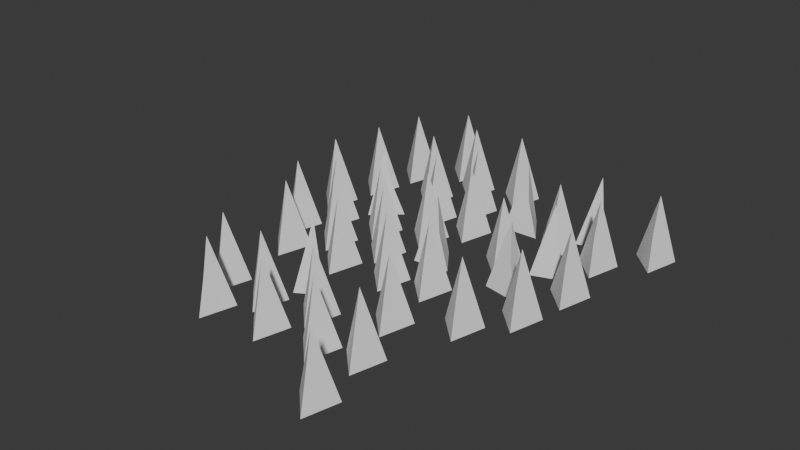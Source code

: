 # Source: Pinchos_Pack43.blend  (saved by Blender 4.2.66; exported with 4.5.12 LTS)
import bpy
from mathutils import Matrix  # noqa: F401  (used for matrix-valued properties, if any)

bpy.ops.wm.read_factory_settings(use_empty=True)
scene = bpy.context.scene
scene.name = 'Scene'

# ---- collections
col_pinchos = bpy.data.collections.new('Pinchos'); scene.collection.children.link(col_pinchos)

# ---- world
world_world = bpy.data.worlds.new('World'); scene.world = world_world
world_world.use_nodes = True; world_world.node_tree.nodes.clear()
_N = world_world.node_tree.nodes; _L = world_world.node_tree.links
n0 = _N.new('ShaderNodeOutputWorld'); n0.name = 'World Output'; n0.location = (300, 300)
n1 = _N.new('ShaderNodeBackground'); n1.name = 'Background'; n1.location = (10, 300)
n1.inputs[0].default_value = (0.05088, 0.05088, 0.05088, 1.0)
_L.new(n1.outputs[0], n0.inputs[0])
n0.is_active_output = True
world_world.color = (0.05088, 0.05088, 0.05088)
world_world.sun_shadow_jitter_overblur = 0.0

# ---- meshes
me_cone_007 = bpy.data.meshes.new('Cone.007')
me_cone_007.from_pydata([(0.0, 0.6082, -1.0), (0.5267, -0.3041, -1.0), (-0.5267, -0.3041, -1.0), (0.0, 0.0, 1.0), (-0.193, -0.05612, -0.01585), (-1.691, 3.252, -1.0), (-1.164, 2.34, -1.0), (-2.218, 2.34, -1.0), (-1.691, 2.644, 1.0), (-1.884, 2.588, -0.01585), (-0.1597, 3.252, -1.0), (0.367, 2.34, -1.0), (-0.6864, 2.34, -1.0), (-0.1597, 2.644, 1.0), (-0.3527, 2.588, -0.01585), (1.317, 3.252, -1.0), (1.844, 2.34, -1.0), (0.7902, 2.34, -1.0), (1.317, 2.644, 1.0), (1.124, 2.588, -0.01585), (-1.479, 1.305, -1.0), (-0.5385, 1.78, -1.0), (-0.5968, 0.7284, -1.0), (-0.8713, 1.271, 1.0), (-0.826, 1.075, -0.01585), (0.7599, 1.76, -1.0), (1.287, 0.8477, -1.0), (0.2332, 0.8477, -1.0), (0.7599, 1.152, 1.0), (0.5669, 1.096, -0.01585), (-2.343, 2.178, -1.0), (-1.817, 1.265, -1.0), (-2.87, 1.265, -1.0), (-2.343, 1.57, 1.0), (-2.536, 1.513, -0.01585), (-1.751, 0.8648, -1.0), (-1.224, -0.04748, -1.0), (-2.277, -0.04748, -1.0), (-1.751, 0.2566, 1.0), (-1.944, 0.2005, -0.01585), (2.089, 1.404, -1.0), (2.615, 0.4916, -1.0), (1.562, 0.4916, -1.0), (2.089, 0.7957, 1.0), (1.896, 0.7396, -0.01585), (1.213, 0.2501, -1.0), (1.74, -0.6622, -1.0), (0.6868, -0.6622, -1.0), (1.213, -0.3581, 1.0), (1.02, -0.4142, -0.01585), (0.181, -0.7246, -1.0), (0.7077, -1.637, -1.0), (-0.3457, -1.637, -1.0), (0.181, -1.333, 1.0), (-0.01195, -1.389, -0.01585), (1.194, -1.623, -1.0), (2.218, -1.868, -1.0), (1.494, -2.633, -1.0), (1.635, -2.041, 1.0), (1.543, -2.22, -0.01585), (-0.271, -2.611, -1.0), (0.2557, -3.523, -1.0), (-0.7978, -3.523, -1.0), (-0.271, -3.219, 1.0), (-0.464, -3.275, -0.01585), (1.48, -2.867, -1.0), (2.006, -3.78, -1.0), (0.9528, -3.78, -1.0), (1.48, -3.476, 1.0), (1.287, -3.532, -0.01585), (2.177, -3.511, -1.0), (3.23, -3.548, -1.0), (2.672, -4.442, -1.0), (2.693, -3.834, 1.0), (2.638, -4.027, -0.01585), (3.115, -4.909, -1.0), (3.641, -5.821, -1.0), (2.588, -5.821, -1.0), (3.115, -5.517, 1.0), (2.922, -5.573, -0.01585), (-3.123, 1.086, -1.0), (-2.596, 0.1733, -1.0), (-3.65, 0.1733, -1.0), (-3.123, 0.4774, 1.0), (-3.316, 0.4213, -0.01585), (-0.9509, -0.2472, -1.0), (-0.4242, -1.159, -1.0), (-1.478, -1.159, -1.0), (-0.9509, -0.8554, 1.0), (-1.144, -0.9115, -0.01585), (-2.445, -0.2671, -1.0), (-1.918, -1.179, -1.0), (-2.972, -1.179, -1.0), (-2.445, -0.8753, 1.0), (-2.638, -0.9314, -0.01585), (-2.01, -1.68, -1.0), (-0.9721, -1.863, -1.0), (-1.649, -2.67, -1.0), (-1.544, -2.071, 1.0), (-1.625, -2.255, -0.01585), (-3.396, 2.536, -1.0), (-2.869, 1.624, -1.0), (-3.922, 1.624, -1.0), (-3.396, 1.928, 1.0), (-3.589, 1.872, -0.01585), (-3.754, -0.0801, -1.0), (-3.227, -0.9924, -1.0), (-4.281, -0.9924, -1.0), (-3.754, -0.6883, 1.0), (-3.947, -0.7444, -0.01585), (2.628, 2.468, -1.0), (3.155, 1.556, -1.0), (2.101, 1.556, -1.0), (2.628, 1.86, 1.0), (2.435, 1.804, -0.01585), (2.751, 0.1288, -1.0), (3.278, -0.7835, -1.0), (2.224, -0.7835, -1.0), (2.751, -0.4794, 1.0), (2.558, -0.5355, -0.01585), (-4.325, 1.603, -1.0), (-3.798, 0.6906, -1.0), (-4.851, 0.6906, -1.0), (-4.325, 0.9947, 1.0), (-4.518, 0.9385, -0.01585), (-3.227, -1.544, -1.0), (-2.7, -2.457, -1.0), (-3.753, -2.457, -1.0), (-3.227, -2.152, 1.0), (-3.42, -2.209, -0.01585), (1.661, -4.2, -1.0), (2.187, -5.113, -1.0), (1.134, -5.113, -1.0), (1.661, -4.809, 1.0), (1.468, -4.865, -0.01585), (-0.02142, -4.072, -1.0), (1.028, -3.984, -1.0), (0.579, -4.937, -1.0), (0.5287, -4.331, 1.0), (0.4971, -4.53, -0.01585), (-1.305, -3.846, -1.0), (-0.3585, -4.309, -1.0), (-1.233, -4.897, -1.0), (-0.9653, -4.351, 1.0), (-1.094, -4.505, -0.01585), (-0.06415, -4.938, -1.0), (0.4626, -5.851, -1.0), (-0.5909, -5.851, -1.0), (-0.06415, -5.547, 1.0), (-0.2571, -5.603, -0.01585), (-1.747, -5.02, -1.0), (-1.22, -5.932, -1.0), (-2.274, -5.932, -1.0), (-1.747, -5.628, 1.0), (-1.94, -5.684, -0.01585), (-2.678, -2.595, -1.0), (-2.151, -3.507, -1.0), (-3.204, -3.507, -1.0), (-2.678, -3.203, 1.0), (-2.871, -3.259, -0.01585), (-4.402, -3.333, -1.0), (-3.876, -4.245, -1.0), (-4.929, -4.245, -1.0), (-4.402, -3.941, 1.0), (-4.595, -3.997, -0.01585), (-3.13, -4.481, -1.0), (-2.603, -5.393, -1.0), (-3.657, -5.393, -1.0), (-3.13, -5.089, 1.0), (-3.323, -5.145, -0.01585), (-5.528, -1.249, -1.0), (-4.513, -0.9681, -1.0), (-4.777, -1.988, -1.0), (-4.939, -1.402, 1.0), (-4.933, -1.603, -0.01585), (-6.312, -0.5728, -1.0), (-5.785, -1.485, -1.0), (-6.838, -1.485, -1.0), (-6.312, -1.181, 1.0), (-6.505, -1.237, -0.01585), (-5.633, -1.926, -1.0), (-5.107, -2.838, -1.0), (-6.16, -2.838, -1.0), (-5.633, -2.534, 1.0), (-5.826, -2.59, -0.01585), (-6.584, 0.8774, -1.0), (-6.057, -0.03487, -1.0), (-7.111, -0.03487, -1.0), (-6.584, 0.2692, 1.0), (-6.777, 0.2131, -0.01585), (-6.942, -1.739, -1.0), (-6.416, -2.651, -1.0), (-7.469, -2.651, -1.0), (-6.942, -2.347, 1.0), (-7.135, -2.403, -0.01585), (-7.513, -0.05556, -1.0), (-6.987, -0.9679, -1.0), (-8.04, -0.9679, -1.0), (-7.513, -0.6638, 1.0), (-7.706, -0.7199, -0.01585), (-6.415, -3.203, -1.0), (-5.888, -4.115, -1.0), (-6.942, -4.115, -1.0), (-6.415, -3.811, 1.0), (-6.608, -3.867, -0.01585), (-5.866, -4.253, -1.0), (-5.339, -5.165, -1.0), (-6.393, -5.165, -1.0), (-5.866, -4.861, 1.0), (-6.059, -4.917, -0.01585), (-7.591, -4.991, -1.0), (-7.064, -5.903, -1.0), (-8.118, -5.903, -1.0), (-7.591, -5.599, 1.0), (-7.784, -5.655, -0.01585)], [], [(0, 3, 1), (1, 3, 4, 2), (2, 4, 3, 0), (5, 8, 6), (6, 8, 9, 7), (7, 9, 8, 5), (10, 13, 11), (11, 13, 14, 12), (12, 14, 13, 10), (15, 18, 16), (16, 18, 19, 17), (17, 19, 18, 15), (20, 23, 21), (21, 23, 24, 22), (22, 24, 23, 20), (25, 28, 26), (26, 28, 29, 27), (27, 29, 28, 25), (30, 33, 31), (31, 33, 34, 32), (32, 34, 33, 30), (35, 38, 36), (36, 38, 39, 37), (37, 39, 38, 35), (40, 43, 41), (41, 43, 44, 42), (42, 44, 43, 40), (45, 48, 46), (46, 48, 49, 47), (47, 49, 48, 45), (50, 53, 51), (51, 53, 54, 52), (52, 54, 53, 50), (55, 58, 56), (56, 58, 59, 57), (57, 59, 58, 55), (60, 63, 61), (61, 63, 64, 62), (62, 64, 63, 60), (65, 68, 66), (66, 68, 69, 67), (67, 69, 68, 65), (70, 73, 71), (71, 73, 74, 72), (72, 74, 73, 70), (75, 78, 76), (76, 78, 79, 77), (77, 79, 78, 75), (80, 83, 81), (81, 83, 84, 82), (82, 84, 83, 80), (85, 88, 86), (86, 88, 89, 87), (87, 89, 88, 85), (90, 93, 91), (91, 93, 94, 92), (92, 94, 93, 90), (95, 98, 96), (96, 98, 99, 97), (97, 99, 98, 95), (100, 103, 101), (101, 103, 104, 102), (102, 104, 103, 100), (105, 108, 106), (106, 108, 109, 107), (107, 109, 108, 105), (110, 113, 111), (111, 113, 114, 112), (112, 114, 113, 110), (115, 118, 116), (116, 118, 119, 117), (117, 119, 118, 115), (120, 123, 121), (121, 123, 124, 122), (122, 124, 123, 120), (125, 128, 126), (126, 128, 129, 127), (127, 129, 128, 125), (130, 133, 131), (131, 133, 134, 132), (132, 134, 133, 130), (135, 138, 136), (136, 138, 139, 137), (137, 139, 138, 135), (140, 143, 141), (141, 143, 144, 142), (142, 144, 143, 140), (145, 148, 146), (146, 148, 149, 147), (147, 149, 148, 145), (150, 153, 151), (151, 153, 154, 152), (152, 154, 153, 150), (155, 158, 156), (156, 158, 159, 157), (157, 159, 158, 155), (160, 163, 161), (161, 163, 164, 162), (162, 164, 163, 160), (165, 168, 166), (166, 168, 169, 167), (167, 169, 168, 165), (170, 173, 171), (171, 173, 174, 172), (172, 174, 173, 170), (175, 178, 176), (176, 178, 179, 177), (177, 179, 178, 175), (180, 183, 181), (181, 183, 184, 182), (182, 184, 183, 180), (185, 188, 186), (186, 188, 189, 187), (187, 189, 188, 185), (190, 193, 191), (191, 193, 194, 192), (192, 194, 193, 190), (195, 198, 196), (196, 198, 199, 197), (197, 199, 198, 195), (200, 203, 201), (201, 203, 204, 202), (202, 204, 203, 200), (205, 208, 206), (206, 208, 209, 207), (207, 209, 208, 205), (210, 213, 211), (211, 213, 214, 212), (212, 214, 213, 210)])
_uv = me_cone_007.uv_layers.new(name='UVMap')
_uv.uv.foreach_set('vector', [0.25, 0.49, 0.25, 0.25, 0.4578, 0.13, 0.4578, 0.13, 0.25, 0.25, 0.1461, 0.19, 0.04215, 0.13, 0.04215, 0.13, 0.1461, 0.19, 0.25, 0.25, 0.25, 0.49, 0.25, 0.49, 0.25, 0.25, 0.4578, 0.13, 0.4578, 0.13, 0.25, 0.25, 0.1461, 0.19, 0.04215, 0.13, 0.04215, 0.13, 0.1461, 0.19, 0.25, 0.25, 0.25, 0.49, 0.25, 0.49, 0.25, 0.25, 0.4578, 0.13, 0.4578, 0.13, 0.25, 0.25, 0.1461, 0.19, 0.04215, 0.13, 0.04215, 0.13, 0.1461, 0.19, 0.25, 0.25, 0.25, 0.49, 0.25, 0.49, 0.25, 0.25, 0.4578, 0.13, 0.4578, 0.13, 0.25, 0.25, 0.1461, 0.19, 0.04215, 0.13, 0.04215, 0.13, 0.1461, 0.19, 0.25, 0.25, 0.25, 0.49, 0.25, 0.49, 0.25, 0.25, 0.4578, 0.13, 0.4578, 0.13, 0.25, 0.25, 0.1461, 0.19, 0.04215, 0.13, 0.04215, 0.13, 0.1461, 0.19, 0.25, 0.25, 0.25, 0.49, 0.25, 0.49, 0.25, 0.25, 0.4578, 0.13, 0.4578, 0.13, 0.25, 0.25, 0.1461, 0.19, 0.04215, 0.13, 0.04215, 0.13, 0.1461, 0.19, 0.25, 0.25, 0.25, 0.49, 0.25, 0.49, 0.25, 0.25, 0.4578, 0.13, 0.4578, 0.13, 0.25, 0.25, 0.1461, 0.19, 0.04215, 0.13, 0.04215, 0.13, 0.1461, 0.19, 0.25, 0.25, 0.25, 0.49, 0.25, 0.49, 0.25, 0.25, 0.4578, 0.13, 0.4578, 0.13, 0.25, 0.25, 0.1461, 0.19, 0.04215, 0.13, 0.04215, 0.13, 0.1461, 0.19, 0.25, 0.25, 0.25, 0.49, 0.25, 0.49, 0.25, 0.25, 0.4578, 0.13, 0.4578, 0.13, 0.25, 0.25, 0.1461, 0.19, 0.04215, 0.13, 0.04215, 0.13, 0.1461, 0.19, 0.25, 0.25, 0.25, 0.49, 0.25, 0.49, 0.25, 0.25, 0.4578, 0.13, 0.4578, 0.13, 0.25, 0.25, 0.1461, 0.19, 0.04215, 0.13, 0.04215, 0.13, 0.1461, 0.19, 0.25, 0.25, 0.25, 0.49, 0.25, 0.49, 0.25, 0.25, 0.4578, 0.13, 0.4578, 0.13, 0.25, 0.25, 0.1461, 0.19, 0.04215, 0.13, 0.04215, 0.13, 0.1461, 0.19, 0.25, 0.25, 0.25, 0.49, 0.25, 0.49, 0.25, 0.25, 0.4578, 0.13, 0.4578, 0.13, 0.25, 0.25, 0.1461, 0.19, 0.04215, 0.13, 0.04215, 0.13, 0.1461, 0.19, 0.25, 0.25, 0.25, 0.49, 0.25, 0.49, 0.25, 0.25, 0.4578, 0.13, 0.4578, 0.13, 0.25, 0.25, 0.1461, 0.19, 0.04215, 0.13, 0.04215, 0.13, 0.1461, 0.19, 0.25, 0.25, 0.25, 0.49, 0.25, 0.49, 0.25, 0.25, 0.4578, 0.13, 0.4578, 0.13, 0.25, 0.25, 0.1461, 0.19, 0.04215, 0.13, 0.04215, 0.13, 0.1461, 0.19, 0.25, 0.25, 0.25, 0.49, 0.25, 0.49, 0.25, 0.25, 0.4578, 0.13, 0.4578, 0.13, 0.25, 0.25, 0.1461, 0.19, 0.04215, 0.13, 0.04215, 0.13, 0.1461, 0.19, 0.25, 0.25, 0.25, 0.49, 0.25, 0.49, 0.25, 0.25, 0.4578, 0.13, 0.4578, 0.13, 0.25, 0.25, 0.1461, 0.19, 0.04215, 0.13, 0.04215, 0.13, 0.1461, 0.19, 0.25, 0.25, 0.25, 0.49, 0.25, 0.49, 0.25, 0.25, 0.4578, 0.13, 0.4578, 0.13, 0.25, 0.25, 0.1461, 0.19, 0.04215, 0.13, 0.04215, 0.13, 0.1461, 0.19, 0.25, 0.25, 0.25, 0.49, 0.25, 0.49, 0.25, 0.25, 0.4578, 0.13, 0.4578, 0.13, 0.25, 0.25, 0.1461, 0.19, 0.04215, 0.13, 0.04215, 0.13, 0.1461, 0.19, 0.25, 0.25, 0.25, 0.49, 0.25, 0.49, 0.25, 0.25, 0.4578, 0.13, 0.4578, 0.13, 0.25, 0.25, 0.1461, 0.19, 0.04215, 0.13, 0.04215, 0.13, 0.1461, 0.19, 0.25, 0.25, 0.25, 0.49, 0.25, 0.49, 0.25, 0.25, 0.4578, 0.13, 0.4578, 0.13, 0.25, 0.25, 0.1461, 0.19, 0.04215, 0.13, 0.04215, 0.13, 0.1461, 0.19, 0.25, 0.25, 0.25, 0.49, 0.25, 0.49, 0.25, 0.25, 0.4578, 0.13, 0.4578, 0.13, 0.25, 0.25, 0.1461, 0.19, 0.04215, 0.13, 0.04215, 0.13, 0.1461, 0.19, 0.25, 0.25, 0.25, 0.49, 0.25, 0.49, 0.25, 0.25, 0.4578, 0.13, 0.4578, 0.13, 0.25, 0.25, 0.1461, 0.19, 0.04215, 0.13, 0.04215, 0.13, 0.1461, 0.19, 0.25, 0.25, 0.25, 0.49, 0.25, 0.49, 0.25, 0.25, 0.4578, 0.13, 0.4578, 0.13, 0.25, 0.25, 0.1461, 0.19, 0.04215, 0.13, 0.04215, 0.13, 0.1461, 0.19, 0.25, 0.25, 0.25, 0.49, 0.25, 0.49, 0.25, 0.25, 0.4578, 0.13, 0.4578, 0.13, 0.25, 0.25, 0.1461, 0.19, 0.04215, 0.13, 0.04215, 0.13, 0.1461, 0.19, 0.25, 0.25, 0.25, 0.49, 0.25, 0.49, 0.25, 0.25, 0.4578, 0.13, 0.4578, 0.13, 0.25, 0.25, 0.1461, 0.19, 0.04215, 0.13, 0.04215, 0.13, 0.1461, 0.19, 0.25, 0.25, 0.25, 0.49, 0.25, 0.49, 0.25, 0.25, 0.4578, 0.13, 0.4578, 0.13, 0.25, 0.25, 0.1461, 0.19, 0.04215, 0.13, 0.04215, 0.13, 0.1461, 0.19, 0.25, 0.25, 0.25, 0.49, 0.25, 0.49, 0.25, 0.25, 0.4578, 0.13, 0.4578, 0.13, 0.25, 0.25, 0.1461, 0.19, 0.04215, 0.13, 0.04215, 0.13, 0.1461, 0.19, 0.25, 0.25, 0.25, 0.49, 0.25, 0.49, 0.25, 0.25, 0.4578, 0.13, 0.4578, 0.13, 0.25, 0.25, 0.1461, 0.19, 0.04215, 0.13, 0.04215, 0.13, 0.1461, 0.19, 0.25, 0.25, 0.25, 0.49, 0.25, 0.49, 0.25, 0.25, 0.4578, 0.13, 0.4578, 0.13, 0.25, 0.25, 0.1461, 0.19, 0.04215, 0.13, 0.04215, 0.13, 0.1461, 0.19, 0.25, 0.25, 0.25, 0.49, 0.25, 0.49, 0.25, 0.25, 0.4578, 0.13, 0.4578, 0.13, 0.25, 0.25, 0.1461, 0.19, 0.04215, 0.13, 0.04215, 0.13, 0.1461, 0.19, 0.25, 0.25, 0.25, 0.49, 0.25, 0.49, 0.25, 0.25, 0.4578, 0.13, 0.4578, 0.13, 0.25, 0.25, 0.1461, 0.19, 0.04215, 0.13, 0.04215, 0.13, 0.1461, 0.19, 0.25, 0.25, 0.25, 0.49, 0.25, 0.49, 0.25, 0.25, 0.4578, 0.13, 0.4578, 0.13, 0.25, 0.25, 0.1461, 0.19, 0.04215, 0.13, 0.04215, 0.13, 0.1461, 0.19, 0.25, 0.25, 0.25, 0.49, 0.25, 0.49, 0.25, 0.25, 0.4578, 0.13, 0.4578, 0.13, 0.25, 0.25, 0.1461, 0.19, 0.04215, 0.13, 0.04215, 0.13, 0.1461, 0.19, 0.25, 0.25, 0.25, 0.49, 0.25, 0.49, 0.25, 0.25, 0.4578, 0.13, 0.4578, 0.13, 0.25, 0.25, 0.1461, 0.19, 0.04215, 0.13, 0.04215, 0.13, 0.1461, 0.19, 0.25, 0.25, 0.25, 0.49, 0.25, 0.49, 0.25, 0.25, 0.4578, 0.13, 0.4578, 0.13, 0.25, 0.25, 0.1461, 0.19, 0.04215, 0.13, 0.04215, 0.13, 0.1461, 0.19, 0.25, 0.25, 0.25, 0.49, 0.25, 0.49, 0.25, 0.25, 0.4578, 0.13, 0.4578, 0.13, 0.25, 0.25, 0.1461, 0.19, 0.04215, 0.13, 0.04215, 0.13, 0.1461, 0.19, 0.25, 0.25, 0.25, 0.49, 0.25, 0.49, 0.25, 0.25, 0.4578, 0.13, 0.4578, 0.13, 0.25, 0.25, 0.1461, 0.19, 0.04215, 0.13, 0.04215, 0.13, 0.1461, 0.19, 0.25, 0.25, 0.25, 0.49, 0.25, 0.49, 0.25, 0.25, 0.4578, 0.13, 0.4578, 0.13, 0.25, 0.25, 0.1461, 0.19, 0.04215, 0.13, 0.04215, 0.13, 0.1461, 0.19, 0.25, 0.25, 0.25, 0.49, 0.25, 0.49, 0.25, 0.25, 0.4578, 0.13, 0.4578, 0.13, 0.25, 0.25, 0.1461, 0.19, 0.04215, 0.13, 0.04215, 0.13, 0.1461, 0.19, 0.25, 0.25, 0.25, 0.49, 0.25, 0.49, 0.25, 0.25, 0.4578, 0.13, 0.4578, 0.13, 0.25, 0.25, 0.1461, 0.19, 0.04215, 0.13, 0.04215, 0.13, 0.1461, 0.19, 0.25, 0.25, 0.25, 0.49, 0.25, 0.49, 0.25, 0.25, 0.4578, 0.13, 0.4578, 0.13, 0.25, 0.25, 0.1461, 0.19, 0.04215, 0.13, 0.04215, 0.13, 0.1461, 0.19, 0.25, 0.25, 0.25, 0.49, 0.25, 0.49, 0.25, 0.25, 0.4578, 0.13, 0.4578, 0.13, 0.25, 0.25, 0.1461, 0.19, 0.04215, 0.13, 0.04215, 0.13, 0.1461, 0.19, 0.25, 0.25, 0.25, 0.49, 0.25, 0.49, 0.25, 0.25, 0.4578, 0.13, 0.4578, 0.13, 0.25, 0.25, 0.1461, 0.19, 0.04215, 0.13, 0.04215, 0.13, 0.1461, 0.19, 0.25, 0.25, 0.25, 0.49])
me_cone_007.update()

# ---- objects
ob_cone_007 = bpy.data.objects.new('Cone.007', me_cone_007)

# ---- transforms, parenting, visibility, modifiers, constraints
ob_cone_007.location = (-1.2, -2.053, 0.9883)
ob_cone_007.rotation_euler = (0.0, -0.0, -4.967)

# ---- collection membership
col_pinchos.objects.link(ob_cone_007)

# ---- scene / render settings (as saved in the file)
scene.frame_start = 1; scene.frame_end = 250; scene.frame_set(0)
scene.render.engine = 'BLENDER_EEVEE_NEXT'
bpy.context.view_layer.update()

# ---- added for rendering (the .blend has no active camera and no usable light): camera, sun
cam_auto = bpy.data.cameras.new('AutoCamera')
cam_auto.lens = 50.0
cam_auto.sensor_width = 36.0
cam_auto.clip_end = 1000.0
ob_auto_camera = bpy.data.objects.new('AutoCamera', cam_auto)
scene.collection.objects.link(ob_auto_camera)
ob_auto_camera.location = (16.3897, -24.7835, 14.473)
ob_auto_camera.rotation_euler = (1.09748, -7.21219e-08, 0.694738)
scene.camera = ob_auto_camera
light_auto_sun = bpy.data.lights.new('AutoSun', 'SUN')
light_auto_sun.energy = 3.0
light_auto_sun.angle = 0.0523599
ob_auto_sun = bpy.data.objects.new('AutoSun', light_auto_sun)
scene.collection.objects.link(ob_auto_sun)
ob_auto_sun.rotation_euler = (0.872665, 0.174533, 0.523599)
bpy.context.view_layer.update()
